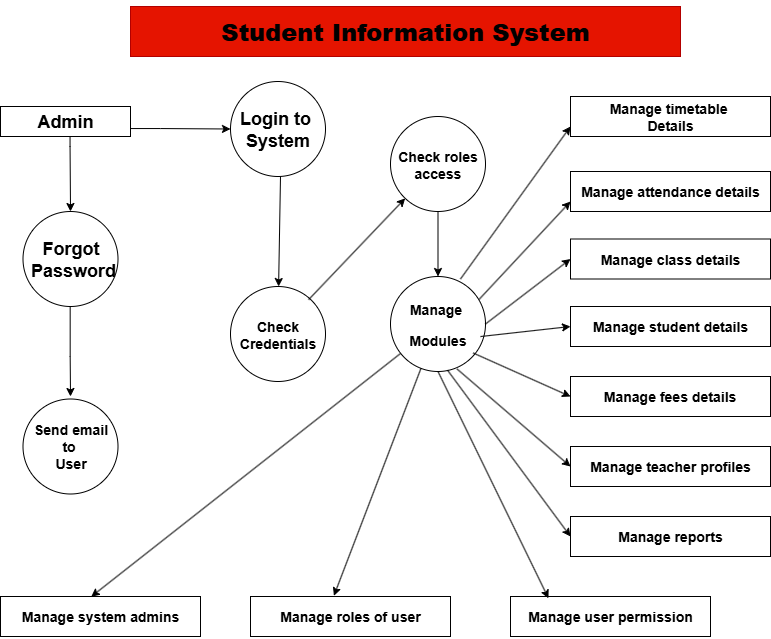

The diagram above was exported from draw.io. Its source (the exported page's mxGraphModel, read from the mxfile embedded in the PNG):
<mxGraphModel dx="1200" dy="3944" grid="1" gridSize="10" guides="1" tooltips="1" connect="1" arrows="1" fold="1" page="1" pageScale="1" pageWidth="850" pageHeight="1100" math="0" shadow="0">
  <root>
    <mxCell id="0" />
    <mxCell id="1" parent="0" />
    <mxCell id="5LaEuRLgN15g9yAycgB5-1" value="&lt;h1&gt;&lt;b&gt;&lt;font style=&quot;color: light-dark(rgb(0, 0, 0), rgb(255, 226, 245));&quot;&gt;Student Information System&lt;/font&gt;&lt;/b&gt;&lt;/h1&gt;" style="rounded=0;whiteSpace=wrap;html=1;fillColor=light-dark(#E51400,#DF0707);strokeColor=#B20000;fontColor=#ffffff;" vertex="1" parent="1">
      <mxGeometry x="160" y="-3270" width="550" height="50" as="geometry" />
    </mxCell>
    <mxCell id="5LaEuRLgN15g9yAycgB5-2" value="&lt;h2&gt;Admin&lt;/h2&gt;" style="rounded=0;whiteSpace=wrap;html=1;fillColor=light-dark(#FFFFFF,#D40F0F);" vertex="1" parent="1">
      <mxGeometry x="30" y="-3170" width="130" height="30" as="geometry" />
    </mxCell>
    <mxCell id="5LaEuRLgN15g9yAycgB5-5" value="&lt;h2&gt;Login to&amp;nbsp;&lt;br&gt;System&lt;/h2&gt;" style="ellipse;whiteSpace=wrap;html=1;aspect=fixed;fillColor=light-dark(#FFFFFF,#DE0829);" vertex="1" parent="1">
      <mxGeometry x="260" y="-3195" width="95" height="95" as="geometry" />
    </mxCell>
    <mxCell id="5LaEuRLgN15g9yAycgB5-11" value="&lt;h3&gt;Manage timetable&amp;nbsp;&lt;br&gt;Details&lt;/h3&gt;" style="rounded=0;whiteSpace=wrap;html=1;fillColor=light-dark(#FFFFFF,#CC0000);" vertex="1" parent="1">
      <mxGeometry x="600" y="-3180" width="200" height="40" as="geometry" />
    </mxCell>
    <mxCell id="5LaEuRLgN15g9yAycgB5-21" value="&lt;h3&gt;Check roles&lt;br&gt;access&lt;/h3&gt;" style="ellipse;whiteSpace=wrap;html=1;aspect=fixed;fillColor=light-dark(#FFFFFF,#DE0829);" vertex="1" parent="1">
      <mxGeometry x="420" y="-3160" width="95" height="95" as="geometry" />
    </mxCell>
    <mxCell id="5LaEuRLgN15g9yAycgB5-22" value="&lt;h3&gt;Manage&amp;nbsp;&lt;/h3&gt;&lt;h3&gt;Modules&lt;/h3&gt;" style="ellipse;whiteSpace=wrap;html=1;aspect=fixed;fillColor=light-dark(#FFFFFF,#DE0829);" vertex="1" parent="1">
      <mxGeometry x="420" y="-3000" width="95" height="95" as="geometry" />
    </mxCell>
    <mxCell id="5LaEuRLgN15g9yAycgB5-23" value="&lt;h3&gt;Check Credentials&lt;/h3&gt;" style="ellipse;whiteSpace=wrap;html=1;aspect=fixed;fillColor=light-dark(#FFFFFF,#DE0829);" vertex="1" parent="1">
      <mxGeometry x="260" y="-2990" width="95" height="95" as="geometry" />
    </mxCell>
    <mxCell id="5LaEuRLgN15g9yAycgB5-24" value="&lt;h2&gt;Forgot&lt;br&gt;&amp;nbsp;Password&lt;/h2&gt;" style="ellipse;whiteSpace=wrap;html=1;aspect=fixed;fillColor=light-dark(#FFFFFF,#DE0829);" vertex="1" parent="1">
      <mxGeometry x="52.5" y="-3065" width="95" height="95" as="geometry" />
    </mxCell>
    <mxCell id="5LaEuRLgN15g9yAycgB5-25" value="&lt;h3&gt;Send email&lt;br&gt;to&amp;nbsp;&lt;br&gt;User&lt;/h3&gt;" style="ellipse;whiteSpace=wrap;html=1;aspect=fixed;fillColor=light-dark(#FFFFFF,#DE0829);" vertex="1" parent="1">
      <mxGeometry x="52.5" y="-2877.5" width="95" height="95" as="geometry" />
    </mxCell>
    <mxCell id="5LaEuRLgN15g9yAycgB5-26" value="&lt;h3&gt;Manage attendance details&lt;/h3&gt;" style="rounded=0;whiteSpace=wrap;html=1;fillColor=light-dark(#FFFFFF,#CC0000);" vertex="1" parent="1">
      <mxGeometry x="600" y="-3105" width="200" height="40" as="geometry" />
    </mxCell>
    <mxCell id="5LaEuRLgN15g9yAycgB5-27" value="&lt;h3&gt;Manage class details&lt;/h3&gt;" style="rounded=0;whiteSpace=wrap;html=1;fillColor=light-dark(#FFFFFF,#CC0000);" vertex="1" parent="1">
      <mxGeometry x="600" y="-3037.5" width="200" height="40" as="geometry" />
    </mxCell>
    <mxCell id="5LaEuRLgN15g9yAycgB5-28" value="&lt;h3&gt;Manage student details&lt;/h3&gt;" style="rounded=0;whiteSpace=wrap;html=1;fillColor=light-dark(#FFFFFF,#CC0000);" vertex="1" parent="1">
      <mxGeometry x="600" y="-2970" width="200" height="40" as="geometry" />
    </mxCell>
    <mxCell id="5LaEuRLgN15g9yAycgB5-29" value="&lt;h3&gt;&amp;nbsp; &amp;nbsp; &amp;nbsp; &amp;nbsp; Manage fees details&lt;/h3&gt;" style="rounded=0;whiteSpace=wrap;html=1;fillColor=light-dark(#FFFFFF,#CC0000);align=left;" vertex="1" parent="1">
      <mxGeometry x="600" y="-2900" width="200" height="40" as="geometry" />
    </mxCell>
    <mxCell id="5LaEuRLgN15g9yAycgB5-31" value="&lt;h3&gt;Manage teacher profiles&lt;/h3&gt;" style="rounded=0;whiteSpace=wrap;html=1;fillColor=light-dark(#FFFFFF,#CC0000);" vertex="1" parent="1">
      <mxGeometry x="600" y="-2830" width="200" height="40" as="geometry" />
    </mxCell>
    <mxCell id="5LaEuRLgN15g9yAycgB5-32" value="&lt;h3&gt;Manage reports&lt;/h3&gt;" style="rounded=0;whiteSpace=wrap;html=1;fillColor=light-dark(#FFFFFF,#CC0000);" vertex="1" parent="1">
      <mxGeometry x="600" y="-2760" width="200" height="40" as="geometry" />
    </mxCell>
    <mxCell id="5LaEuRLgN15g9yAycgB5-33" value="&lt;h3&gt;Manage system admins&lt;/h3&gt;" style="rounded=0;whiteSpace=wrap;html=1;fillColor=light-dark(#FFFFFF,#CC0000);" vertex="1" parent="1">
      <mxGeometry x="30" y="-2680" width="200" height="40" as="geometry" />
    </mxCell>
    <mxCell id="5LaEuRLgN15g9yAycgB5-34" value="&lt;h3&gt;Manage roles of user&lt;/h3&gt;" style="rounded=0;whiteSpace=wrap;html=1;fillColor=light-dark(#FFFFFF,#CC0000);" vertex="1" parent="1">
      <mxGeometry x="280" y="-2680" width="200" height="40" as="geometry" />
    </mxCell>
    <mxCell id="5LaEuRLgN15g9yAycgB5-35" value="&lt;h3&gt;Manage user permission&lt;/h3&gt;" style="rounded=0;whiteSpace=wrap;html=1;fillColor=light-dark(#FFFFFF,#CC0000);" vertex="1" parent="1">
      <mxGeometry x="540" y="-2680" width="200" height="40" as="geometry" />
    </mxCell>
    <mxCell id="5LaEuRLgN15g9yAycgB5-39" value="" style="endArrow=classic;html=1;rounded=0;entryX=0;entryY=0.5;entryDx=0;entryDy=0;" edge="1" parent="1" target="5LaEuRLgN15g9yAycgB5-5">
      <mxGeometry width="50" height="50" relative="1" as="geometry">
        <mxPoint x="160" y="-3147.95" as="sourcePoint" />
        <mxPoint x="240" y="-3147.95" as="targetPoint" />
        <Array as="points">
          <mxPoint x="190" y="-3147.95" />
        </Array>
      </mxGeometry>
    </mxCell>
    <mxCell id="5LaEuRLgN15g9yAycgB5-40" value="" style="endArrow=classic;html=1;rounded=0;entryX=0.5;entryY=0;entryDx=0;entryDy=0;" edge="1" parent="1" target="5LaEuRLgN15g9yAycgB5-24">
      <mxGeometry width="50" height="50" relative="1" as="geometry">
        <mxPoint x="99.55" y="-3140" as="sourcePoint" />
        <mxPoint x="100" y="-3070" as="targetPoint" />
        <Array as="points">
          <mxPoint x="99.55" y="-3130" />
        </Array>
      </mxGeometry>
    </mxCell>
    <mxCell id="5LaEuRLgN15g9yAycgB5-41" value="" style="endArrow=classic;html=1;rounded=0;" edge="1" parent="1">
      <mxGeometry width="50" height="50" relative="1" as="geometry">
        <mxPoint x="99.67" y="-2970" as="sourcePoint" />
        <mxPoint x="100" y="-2880" as="targetPoint" />
        <Array as="points">
          <mxPoint x="99.67" y="-2970" />
          <mxPoint x="99.67" y="-2920" />
        </Array>
      </mxGeometry>
    </mxCell>
    <mxCell id="5LaEuRLgN15g9yAycgB5-43" value="" style="endArrow=classic;html=1;rounded=0;" edge="1" parent="1" target="5LaEuRLgN15g9yAycgB5-23">
      <mxGeometry width="50" height="50" relative="1" as="geometry">
        <mxPoint x="310" y="-3100" as="sourcePoint" />
        <mxPoint x="260" y="-3050" as="targetPoint" />
      </mxGeometry>
    </mxCell>
    <mxCell id="5LaEuRLgN15g9yAycgB5-45" value="" style="endArrow=classic;html=1;rounded=0;exitX=0.822;exitY=0.139;exitDx=0;exitDy=0;exitPerimeter=0;" edge="1" parent="1" source="5LaEuRLgN15g9yAycgB5-23" target="5LaEuRLgN15g9yAycgB5-21">
      <mxGeometry width="50" height="50" relative="1" as="geometry">
        <mxPoint x="340" y="-2980" as="sourcePoint" />
        <mxPoint x="390" y="-3030" as="targetPoint" />
      </mxGeometry>
    </mxCell>
    <mxCell id="5LaEuRLgN15g9yAycgB5-46" value="" style="endArrow=classic;html=1;rounded=0;exitX=0.5;exitY=1;exitDx=0;exitDy=0;entryX=0.5;entryY=0;entryDx=0;entryDy=0;" edge="1" parent="1" source="5LaEuRLgN15g9yAycgB5-21" target="5LaEuRLgN15g9yAycgB5-22">
      <mxGeometry width="50" height="50" relative="1" as="geometry">
        <mxPoint x="487.5" y="-3037.5" as="sourcePoint" />
        <mxPoint x="330" y="-3072.5" as="targetPoint" />
      </mxGeometry>
    </mxCell>
    <mxCell id="5LaEuRLgN15g9yAycgB5-47" value="" style="endArrow=classic;html=1;rounded=0;entryX=0;entryY=0.75;entryDx=0;entryDy=0;" edge="1" parent="1" target="5LaEuRLgN15g9yAycgB5-11">
      <mxGeometry width="50" height="50" relative="1" as="geometry">
        <mxPoint x="490" y="-2997.5" as="sourcePoint" />
        <mxPoint x="540" y="-3047.5" as="targetPoint" />
      </mxGeometry>
    </mxCell>
    <mxCell id="5LaEuRLgN15g9yAycgB5-48" value="" style="endArrow=classic;html=1;rounded=0;entryX=0;entryY=0.75;entryDx=0;entryDy=0;exitX=0.933;exitY=0.241;exitDx=0;exitDy=0;exitPerimeter=0;" edge="1" parent="1" source="5LaEuRLgN15g9yAycgB5-22" target="5LaEuRLgN15g9yAycgB5-26">
      <mxGeometry width="50" height="50" relative="1" as="geometry">
        <mxPoint x="540" y="-2847.5" as="sourcePoint" />
        <mxPoint x="650" y="-3000" as="targetPoint" />
      </mxGeometry>
    </mxCell>
    <mxCell id="5LaEuRLgN15g9yAycgB5-49" value="" style="endArrow=classic;html=1;rounded=0;entryX=0;entryY=0.5;entryDx=0;entryDy=0;exitX=1;exitY=0.5;exitDx=0;exitDy=0;" edge="1" parent="1" source="5LaEuRLgN15g9yAycgB5-22" target="5LaEuRLgN15g9yAycgB5-27">
      <mxGeometry width="50" height="50" relative="1" as="geometry">
        <mxPoint x="530" y="-2697.5" as="sourcePoint" />
        <mxPoint x="640" y="-2850" as="targetPoint" />
      </mxGeometry>
    </mxCell>
    <mxCell id="5LaEuRLgN15g9yAycgB5-50" value="" style="endArrow=classic;html=1;rounded=0;entryX=0;entryY=0.5;entryDx=0;entryDy=0;exitX=0.947;exitY=0.632;exitDx=0;exitDy=0;exitPerimeter=0;" edge="1" parent="1" source="5LaEuRLgN15g9yAycgB5-22" target="5LaEuRLgN15g9yAycgB5-28">
      <mxGeometry width="50" height="50" relative="1" as="geometry">
        <mxPoint x="540" y="-2747.5" as="sourcePoint" />
        <mxPoint x="650" y="-2900" as="targetPoint" />
      </mxGeometry>
    </mxCell>
    <mxCell id="5LaEuRLgN15g9yAycgB5-51" value="" style="endArrow=classic;html=1;rounded=0;entryX=0;entryY=0.5;entryDx=0;entryDy=0;exitX=0.87;exitY=0.805;exitDx=0;exitDy=0;exitPerimeter=0;" edge="1" parent="1" source="5LaEuRLgN15g9yAycgB5-22" target="5LaEuRLgN15g9yAycgB5-29">
      <mxGeometry width="50" height="50" relative="1" as="geometry">
        <mxPoint x="550" y="-2707.5" as="sourcePoint" />
        <mxPoint x="660" y="-2860" as="targetPoint" />
      </mxGeometry>
    </mxCell>
    <mxCell id="5LaEuRLgN15g9yAycgB5-52" value="" style="endArrow=classic;html=1;rounded=0;entryX=0;entryY=0.5;entryDx=0;entryDy=0;exitX=0.701;exitY=0.974;exitDx=0;exitDy=0;exitPerimeter=0;" edge="1" parent="1" source="5LaEuRLgN15g9yAycgB5-22" target="5LaEuRLgN15g9yAycgB5-31">
      <mxGeometry width="50" height="50" relative="1" as="geometry">
        <mxPoint x="480" y="-2687.5" as="sourcePoint" />
        <mxPoint x="590" y="-2840" as="targetPoint" />
      </mxGeometry>
    </mxCell>
    <mxCell id="5LaEuRLgN15g9yAycgB5-53" value="" style="endArrow=classic;html=1;rounded=0;entryX=0;entryY=0.5;entryDx=0;entryDy=0;exitX=0.6;exitY=0.986;exitDx=0;exitDy=0;exitPerimeter=0;" edge="1" parent="1" source="5LaEuRLgN15g9yAycgB5-22" target="5LaEuRLgN15g9yAycgB5-32">
      <mxGeometry width="50" height="50" relative="1" as="geometry">
        <mxPoint x="440" y="-2830" as="sourcePoint" />
        <mxPoint x="610" y="-2700" as="targetPoint" />
      </mxGeometry>
    </mxCell>
    <mxCell id="5LaEuRLgN15g9yAycgB5-54" value="" style="endArrow=classic;html=1;rounded=0;entryX=0.454;entryY=0.003;entryDx=0;entryDy=0;entryPerimeter=0;" edge="1" parent="1" source="5LaEuRLgN15g9yAycgB5-22" target="5LaEuRLgN15g9yAycgB5-33">
      <mxGeometry width="50" height="50" relative="1" as="geometry">
        <mxPoint x="430" y="-2677.5" as="sourcePoint" />
        <mxPoint x="540" y="-2830" as="targetPoint" />
      </mxGeometry>
    </mxCell>
    <mxCell id="5LaEuRLgN15g9yAycgB5-55" value="" style="endArrow=classic;html=1;rounded=0;entryX=0.417;entryY=-0.018;entryDx=0;entryDy=0;entryPerimeter=0;" edge="1" parent="1" source="5LaEuRLgN15g9yAycgB5-22" target="5LaEuRLgN15g9yAycgB5-34">
      <mxGeometry width="50" height="50" relative="1" as="geometry">
        <mxPoint x="390" y="-2697.5" as="sourcePoint" />
        <mxPoint x="500" y="-2850" as="targetPoint" />
      </mxGeometry>
    </mxCell>
    <mxCell id="5LaEuRLgN15g9yAycgB5-56" value="" style="endArrow=classic;html=1;rounded=0;entryX=0.19;entryY=0.045;entryDx=0;entryDy=0;entryPerimeter=0;exitX=0.5;exitY=1;exitDx=0;exitDy=0;" edge="1" parent="1" source="5LaEuRLgN15g9yAycgB5-22" target="5LaEuRLgN15g9yAycgB5-35">
      <mxGeometry width="50" height="50" relative="1" as="geometry">
        <mxPoint x="460" y="-2900" as="sourcePoint" />
        <mxPoint x="580" y="-2780" as="targetPoint" />
      </mxGeometry>
    </mxCell>
  </root>
</mxGraphModel>